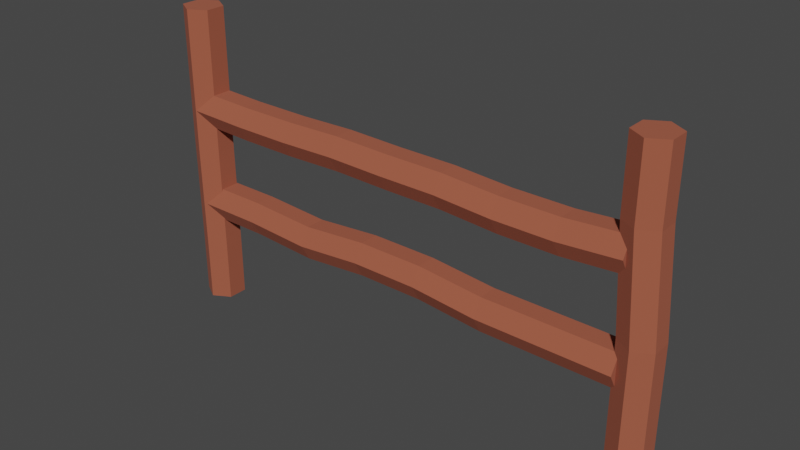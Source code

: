 # Source: fence_01.blend  (saved by Blender 3.6.13; exported with 4.5.12 LTS)
import bpy
from mathutils import Matrix  # noqa: F401  (used for matrix-valued properties, if any)

bpy.ops.wm.read_factory_settings(use_empty=True)
scene = bpy.context.scene
scene.name = 'Scene'

# ---- collections
col_collection = bpy.data.collections.new('Collection'); scene.collection.children.link(col_collection)

# ---- materials (node trees are filled in below, after node groups)
mat_material = bpy.data.materials.new('Material')
mat_material.alpha_threshold = 0.0
mat_material.use_transparent_shadow = False
mat_material.roughness = 0.5
mat_material.line_color = (0.0, 0.0, 0.0, 1.0)

# ---- material node trees
mat_material.use_nodes = True; mat_material.node_tree.nodes.clear()
_N = mat_material.node_tree.nodes; _L = mat_material.node_tree.links
n0 = _N.new('ShaderNodeOutputMaterial'); n0.name = 'Material Output'; n0.location = (300, 300)
n1 = _N.new('ShaderNodeBsdfPrincipled'); n1.name = 'Principled BSDF'; n1.location = (10, 300)
n1.distribution = 'GGX'
n1.subsurface_method = 'RANDOM_WALK_SKIN'
n1.inputs[0].default_value = (0.3616, 0.09369, 0.05025, 1.0)
n1.inputs[2].default_value = 1.0
n1.inputs[3].default_value = 1.45
n1.inputs[27].default_value = (0.0, 0.0, 0.0, 1.0)
n1.inputs[28].default_value = 1.0
_L.new(n1.outputs[0], n0.inputs[0])
n0.is_active_output = True

# ---- world
world_world = bpy.data.worlds.new('World'); scene.world = world_world
world_world.use_nodes = True; world_world.node_tree.nodes.clear()
_N = world_world.node_tree.nodes; _L = world_world.node_tree.links
n0 = _N.new('ShaderNodeOutputWorld'); n0.name = 'World Output'; n0.location = (300, 300)
n1 = _N.new('ShaderNodeBackground'); n1.name = 'Background'; n1.location = (10, 300)
n1.inputs[0].default_value = (0.05088, 0.05088, 0.05088, 1.0)
_L.new(n1.outputs[0], n0.inputs[0])
n0.is_active_output = True
world_world.color = (0.05088, 0.05088, 0.05088)
world_world.use_sun_shadow = False
world_world.sun_shadow_jitter_overblur = 0.0

# ---- meshes
me_cylinder = bpy.data.meshes.new('Cylinder')
me_cylinder.from_pydata([(-0.006249, 0.02309, -0.01435), (-0.007067, 0.023, 0.268), (0.009461, 0.01402, -0.01435), (0.008644, 0.01393, 0.268), (0.009461, -0.004116, -0.01435), (0.008644, -0.004215, 0.268), (-0.006249, -0.01319, -0.01435), (-0.007067, -0.01329, 0.268), (-0.02196, -0.004116, -0.01435), (-0.02278, -0.004215, 0.268), (-0.02196, 0.01402, -0.01435), (-0.02278, 0.01393, 0.268), (-0.006249, 0.02309, 0.04154), (-0.007067, 0.023, 0.1367), (0.008644, 0.01393, 0.1367), (0.009461, 0.01402, 0.04154), (0.008644, -0.004215, 0.1367), (0.009461, -0.004116, 0.04154), (-0.007067, -0.01329, 0.1367), (-0.006249, -0.01319, 0.04154), (-0.02278, -0.004215, 0.1367), (-0.02196, -0.004116, 0.04154), (-0.02278, 0.01393, 0.1367), (-0.02196, 0.01402, 0.04154)], [], [(13, 1, 3, 14), (14, 3, 5, 16), (16, 5, 7, 18), (18, 7, 9, 20), (3, 1, 11, 9, 7, 5), (20, 9, 11, 22), (22, 11, 1, 13), (0, 2, 4, 6, 8, 10), (10, 23, 12, 0), (23, 22, 13, 12), (8, 21, 23, 10), (21, 20, 22, 23), (6, 19, 21, 8), (19, 18, 20, 21), (4, 17, 19, 6), (17, 16, 18, 19), (2, 15, 17, 4), (15, 14, 16, 17), (0, 12, 15, 2), (12, 13, 14, 15)])
_uv = me_cylinder.uv_layers.new(name='UVMap')
_uv.uv.foreach_set('vector', [1.0, 0.7662, 1.0, 1.0, 0.8333, 1.0, 0.8333, 0.7662, 0.8333, 0.7662, 0.8333, 1.0, 0.6667, 1.0, 0.6667, 0.7662, 0.6667, 0.7662, 0.6667, 1.0, 0.5, 1.0, 0.5, 0.7662, 0.5, 0.7662, 0.5, 1.0, 0.3333, 1.0, 0.3333, 0.7662, 0.4578, 0.37, 0.25, 0.49, 0.04215, 0.37, 0.04215, 0.13, 0.25, 0.01, 0.4578, 0.13, 0.3333, 0.7662, 0.3333, 1.0, 0.1667, 1.0, 0.1667, 0.7662, 0.1667, 0.7662, 0.1667, 1.0, -8.941e-08, 1.0, -8.941e-08, 0.7662, 0.75, 0.49, 0.9578, 0.37, 0.9578, 0.13, 0.75, 0.01, 0.5422, 0.13, 0.5422, 0.37, 0.1667, 0.5, 0.1667, 0.5995, -8.941e-08, 0.5995, -8.941e-08, 0.5, 0.1667, 0.5995, 0.1667, 0.7662, -8.941e-08, 0.7662, -8.941e-08, 0.5995, 0.3333, 0.5, 0.3333, 0.5995, 0.1667, 0.5995, 0.1667, 0.5, 0.3333, 0.5995, 0.3333, 0.7662, 0.1667, 0.7662, 0.1667, 0.5995, 0.5, 0.5, 0.5, 0.5995, 0.3333, 0.5995, 0.3333, 0.5, 0.5, 0.5995, 0.5, 0.7662, 0.3333, 0.7662, 0.3333, 0.5995, 0.6667, 0.5, 0.6667, 0.5995, 0.5, 0.5995, 0.5, 0.5, 0.6667, 0.5995, 0.6667, 0.7662, 0.5, 0.7662, 0.5, 0.5995, 0.8333, 0.5, 0.8333, 0.5995, 0.6667, 0.5995, 0.6667, 0.5, 0.8333, 0.5995, 0.8333, 0.7662, 0.6667, 0.7662, 0.6667, 0.5995, 1.0, 0.5, 1.0, 0.5995, 0.8333, 0.5995, 0.8333, 0.5, 1.0, 0.5995, 1.0, 0.7662, 0.8333, 0.7662, 0.8333, 0.5995])
me_cylinder.materials.append(mat_material)
me_cylinder.update()
me_cylinder_001 = bpy.data.meshes.new('Cylinder.001')
me_cylinder_001.from_pydata([(-0.006346, 0.02269, 0.1758), (0.4232, 0.02269, 0.1758), (-0.006346, 0.01373, 0.1603), (0.4232, 0.01373, 0.1603), (-0.006346, -0.004184, 0.1603), (0.4232, -0.004184, 0.1603), (-0.006346, -0.01314, 0.1758), (0.4232, -0.01314, 0.1758), (-0.006346, -0.004184, 0.1914), (0.4232, -0.004184, 0.1914), (-0.006346, 0.01373, 0.1914), (0.4232, 0.01373, 0.1914), (0.04829, 0.02241, 0.1745), (0.102, 0.02241, 0.1745), (0.1547, 0.02269, 0.1758), (0.2075, 0.02251, 0.1749), (0.2612, 0.02251, 0.1749), (0.3149, 0.02196, 0.1721), (0.3686, 0.02196, 0.1721), (0.3686, 0.013, 0.1566), (0.3149, 0.013, 0.1566), (0.2612, 0.01355, 0.1594), (0.2075, 0.01355, 0.1594), (0.1547, 0.01373, 0.1603), (0.102, 0.01345, 0.1589), (0.04829, 0.01345, 0.1589), (0.3686, -0.00492, 0.1566), (0.3149, -0.00492, 0.1566), (0.2612, -0.004366, 0.1594), (0.2075, -0.004366, 0.1594), (0.1547, -0.004184, 0.1603), (0.102, -0.004464, 0.1589), (0.04829, -0.004464, 0.1589), (0.3686, -0.01388, 0.1721), (0.3149, -0.01388, 0.1721), (0.2612, -0.01332, 0.1749), (0.2075, -0.01332, 0.1749), (0.1547, -0.01314, 0.1758), (0.102, -0.01342, 0.1745), (0.04829, -0.01342, 0.1745), (0.3686, -0.00492, 0.1877), (0.3149, -0.00492, 0.1877), (0.2612, -0.004366, 0.1904), (0.2075, -0.004366, 0.1904), (0.1547, -0.004184, 0.1914), (0.102, -0.004464, 0.19), (0.04829, -0.004464, 0.19), (0.3686, 0.013, 0.1877), (0.3149, 0.013, 0.1877), (0.2612, 0.01355, 0.1904), (0.2075, 0.01355, 0.1904), (0.1547, 0.01373, 0.1914), (0.102, 0.01345, 0.19), (0.04829, 0.01345, 0.19), (-0.007596, 0.02387, 0.08424), (0.4232, 0.02269, 0.08171), (-0.007596, 0.01492, 0.06872), (0.4232, 0.01373, 0.06619), (-0.007596, -0.003001, 0.06872), (0.4232, -0.004184, 0.06619), (-0.007596, -0.01196, 0.08424), (0.4232, -0.01314, 0.08171), (-0.007596, -0.003001, 0.09975), (0.4232, -0.004184, 0.09723), (-0.007596, 0.01492, 0.09975), (0.4232, 0.01373, 0.09723), (0.05558, 0.02387, 0.08424), (0.1182, 0.02269, 0.08171), (0.179, 0.02404, 0.08621), (0.2403, 0.02404, 0.08621), (0.3023, 0.02269, 0.08171), (0.3637, 0.02269, 0.08171), (0.3637, 0.01373, 0.06619), (0.3023, 0.01373, 0.06619), (0.2403, 0.01508, 0.07069), (0.179, 0.01508, 0.07069), (0.1182, 0.01373, 0.06619), (0.05558, 0.01492, 0.06872), (0.3637, -0.004184, 0.06619), (0.3023, -0.004184, 0.06619), (0.2403, -0.00284, 0.07069), (0.179, -0.00284, 0.07069), (0.1182, -0.004184, 0.06619), (0.05558, -0.003001, 0.06872), (0.3637, -0.01314, 0.08171), (0.3023, -0.01314, 0.08171), (0.2403, -0.0118, 0.08621), (0.179, -0.0118, 0.08621), (0.1182, -0.01314, 0.08171), (0.05558, -0.01196, 0.08424), (0.3637, -0.004184, 0.09723), (0.3023, -0.004184, 0.09723), (0.2403, -0.00284, 0.1017), (0.179, -0.00284, 0.1017), (0.1182, -0.004184, 0.09723), (0.05558, -0.003001, 0.09975), (0.3637, 0.01373, 0.09723), (0.3023, 0.01373, 0.09723), (0.2403, 0.01508, 0.1017), (0.179, 0.01508, 0.1017), (0.1182, 0.01373, 0.09723), (0.05558, 0.01492, 0.09975)], [], [(18, 1, 3, 19), (19, 3, 5, 26), (26, 5, 7, 33), (33, 7, 9, 40), (3, 1, 11, 9, 7, 5), (40, 9, 11, 47), (47, 11, 1, 18), (0, 2, 4, 6, 8, 10), (10, 53, 12, 0), (53, 52, 13, 12), (52, 51, 14, 13), (51, 50, 15, 14), (50, 49, 16, 15), (49, 48, 17, 16), (48, 47, 18, 17), (8, 46, 53, 10), (46, 45, 52, 53), (45, 44, 51, 52), (44, 43, 50, 51), (43, 42, 49, 50), (42, 41, 48, 49), (41, 40, 47, 48), (6, 39, 46, 8), (39, 38, 45, 46), (38, 37, 44, 45), (37, 36, 43, 44), (36, 35, 42, 43), (35, 34, 41, 42), (34, 33, 40, 41), (4, 32, 39, 6), (32, 31, 38, 39), (31, 30, 37, 38), (30, 29, 36, 37), (29, 28, 35, 36), (28, 27, 34, 35), (27, 26, 33, 34), (2, 25, 32, 4), (25, 24, 31, 32), (24, 23, 30, 31), (23, 22, 29, 30), (22, 21, 28, 29), (21, 20, 27, 28), (20, 19, 26, 27), (0, 12, 25, 2), (12, 13, 24, 25), (13, 14, 23, 24), (14, 15, 22, 23), (15, 16, 21, 22), (16, 17, 20, 21), (17, 18, 19, 20), (71, 55, 57, 72), (72, 57, 59, 78), (78, 59, 61, 84), (84, 61, 63, 90), (57, 55, 65, 63, 61, 59), (90, 63, 65, 96), (96, 65, 55, 71), (54, 56, 58, 60, 62, 64), (64, 101, 66, 54), (101, 100, 67, 66), (100, 99, 68, 67), (99, 98, 69, 68), (98, 97, 70, 69), (97, 96, 71, 70), (62, 95, 101, 64), (95, 94, 100, 101), (94, 93, 99, 100), (93, 92, 98, 99), (92, 91, 97, 98), (91, 90, 96, 97), (60, 89, 95, 62), (89, 88, 94, 95), (88, 87, 93, 94), (87, 86, 92, 93), (86, 85, 91, 92), (85, 84, 90, 91), (58, 83, 89, 60), (83, 82, 88, 89), (82, 81, 87, 88), (81, 80, 86, 87), (80, 79, 85, 86), (79, 78, 84, 85), (56, 77, 83, 58), (77, 76, 82, 83), (76, 75, 81, 82), (75, 74, 80, 81), (74, 73, 79, 80), (73, 72, 78, 79), (54, 66, 77, 56), (66, 67, 76, 77), (67, 68, 75, 76), (68, 69, 74, 75), (69, 70, 73, 74), (70, 71, 72, 73)])
_uv = me_cylinder_001.uv_layers.new(name='UVMap')
_uv.uv.foreach_set('vector', [1.0, 0.9375, 1.0, 1.0, 0.8333, 1.0, 0.8333, 0.9375, 0.8333, 0.9375, 0.8333, 1.0, 0.6667, 1.0, 0.6667, 0.9375, 0.6667, 0.9375, 0.6667, 1.0, 0.5, 1.0, 0.5, 0.9375, 0.5, 0.9375, 0.5, 1.0, 0.3333, 1.0, 0.3333, 0.9375, 0.4578, 0.37, 0.25, 0.49, 0.04215, 0.37, 0.04215, 0.13, 0.25, 0.01, 0.4578, 0.13, 0.3333, 0.9375, 0.3333, 1.0, 0.1667, 1.0, 0.1667, 0.9375, 0.1667, 0.9375, 0.1667, 1.0, -8.941e-08, 1.0, -8.941e-08, 0.9375, 0.75, 0.49, 0.9578, 0.37, 0.9578, 0.13, 0.75, 0.01, 0.5422, 0.13, 0.5422, 0.37, 0.1667, 0.5, 0.1667, 0.5625, -8.941e-08, 0.5625, -8.941e-08, 0.5, 0.1667, 0.5625, 0.1667, 0.625, -8.941e-08, 0.625, -8.941e-08, 0.5625, 0.1667, 0.625, 0.1667, 0.6875, -8.941e-08, 0.6875, -8.941e-08, 0.625, 0.1667, 0.6875, 0.1667, 0.75, -8.941e-08, 0.75, -8.941e-08, 0.6875, 0.1667, 0.75, 0.1667, 0.8125, -8.941e-08, 0.8125, -8.941e-08, 0.75, 0.1667, 0.8125, 0.1667, 0.875, -8.941e-08, 0.875, -8.941e-08, 0.8125, 0.1667, 0.875, 0.1667, 0.9375, -8.941e-08, 0.9375, -8.941e-08, 0.875, 0.3333, 0.5, 0.3333, 0.5625, 0.1667, 0.5625, 0.1667, 0.5, 0.3333, 0.5625, 0.3333, 0.625, 0.1667, 0.625, 0.1667, 0.5625, 0.3333, 0.625, 0.3333, 0.6875, 0.1667, 0.6875, 0.1667, 0.625, 0.3333, 0.6875, 0.3333, 0.75, 0.1667, 0.75, 0.1667, 0.6875, 0.3333, 0.75, 0.3333, 0.8125, 0.1667, 0.8125, 0.1667, 0.75, 0.3333, 0.8125, 0.3333, 0.875, 0.1667, 0.875, 0.1667, 0.8125, 0.3333, 0.875, 0.3333, 0.9375, 0.1667, 0.9375, 0.1667, 0.875, 0.5, 0.5, 0.5, 0.5625, 0.3333, 0.5625, 0.3333, 0.5, 0.5, 0.5625, 0.5, 0.625, 0.3333, 0.625, 0.3333, 0.5625, 0.5, 0.625, 0.5, 0.6875, 0.3333, 0.6875, 0.3333, 0.625, 0.5, 0.6875, 0.5, 0.75, 0.3333, 0.75, 0.3333, 0.6875, 0.5, 0.75, 0.5, 0.8125, 0.3333, 0.8125, 0.3333, 0.75, 0.5, 0.8125, 0.5, 0.875, 0.3333, 0.875, 0.3333, 0.8125, 0.5, 0.875, 0.5, 0.9375, 0.3333, 0.9375, 0.3333, 0.875, 0.6667, 0.5, 0.6667, 0.5625, 0.5, 0.5625, 0.5, 0.5, 0.6667, 0.5625, 0.6667, 0.625, 0.5, 0.625, 0.5, 0.5625, 0.6667, 0.625, 0.6667, 0.6875, 0.5, 0.6875, 0.5, 0.625, 0.6667, 0.6875, 0.6667, 0.75, 0.5, 0.75, 0.5, 0.6875, 0.6667, 0.75, 0.6667, 0.8125, 0.5, 0.8125, 0.5, 0.75, 0.6667, 0.8125, 0.6667, 0.875, 0.5, 0.875, 0.5, 0.8125, 0.6667, 0.875, 0.6667, 0.9375, 0.5, 0.9375, 0.5, 0.875, 0.8333, 0.5, 0.8333, 0.5625, 0.6667, 0.5625, 0.6667, 0.5, 0.8333, 0.5625, 0.8333, 0.625, 0.6667, 0.625, 0.6667, 0.5625, 0.8333, 0.625, 0.8333, 0.6875, 0.6667, 0.6875, 0.6667, 0.625, 0.8333, 0.6875, 0.8333, 0.75, 0.6667, 0.75, 0.6667, 0.6875, 0.8333, 0.75, 0.8333, 0.8125, 0.6667, 0.8125, 0.6667, 0.75, 0.8333, 0.8125, 0.8333, 0.875, 0.6667, 0.875, 0.6667, 0.8125, 0.8333, 0.875, 0.8333, 0.9375, 0.6667, 0.9375, 0.6667, 0.875, 1.0, 0.5, 1.0, 0.5625, 0.8333, 0.5625, 0.8333, 0.5, 1.0, 0.5625, 1.0, 0.625, 0.8333, 0.625, 0.8333, 0.5625, 1.0, 0.625, 1.0, 0.6875, 0.8333, 0.6875, 0.8333, 0.625, 1.0, 0.6875, 1.0, 0.75, 0.8333, 0.75, 0.8333, 0.6875, 1.0, 0.75, 1.0, 0.8125, 0.8333, 0.8125, 0.8333, 0.75, 1.0, 0.8125, 1.0, 0.875, 0.8333, 0.875, 0.8333, 0.8125, 1.0, 0.875, 1.0, 0.9375, 0.8333, 0.9375, 0.8333, 0.875, 1.0, 0.9307, 1.0, 1.0, 0.8333, 1.0, 0.8333, 0.9307, 0.8333, 0.9307, 0.8333, 1.0, 0.6667, 1.0, 0.6667, 0.9307, 0.6667, 0.9307, 0.6667, 1.0, 0.5, 1.0, 0.5, 0.9307, 0.5, 0.9307, 0.5, 1.0, 0.3333, 1.0, 0.3333, 0.9307, 0.4578, 0.37, 0.25, 0.49, 0.04215, 0.37, 0.04215, 0.13, 0.25, 0.01, 0.4578, 0.13, 0.3333, 0.9307, 0.3333, 1.0, 0.1667, 1.0, 0.1667, 0.9307, 0.1667, 0.9307, 0.1667, 1.0, -8.941e-08, 1.0, -8.941e-08, 0.9307, 0.75, 0.49, 0.9578, 0.37, 0.9578, 0.13, 0.75, 0.01, 0.5422, 0.13, 0.5422, 0.37, 0.1667, 0.5, 0.1667, 0.5735, -8.941e-08, 0.5735, -8.941e-08, 0.5, 0.1667, 0.5735, 0.1667, 0.645, -8.941e-08, 0.645, -8.941e-08, 0.5735, 0.1667, 0.645, 0.1667, 0.7164, -8.941e-08, 0.7164, -8.941e-08, 0.645, 0.1667, 0.7164, 0.1667, 0.7878, -8.941e-08, 0.7878, -8.941e-08, 0.7164, 0.1667, 0.7878, 0.1667, 0.8593, -8.941e-08, 0.8593, -8.941e-08, 0.7878, 0.1667, 0.8593, 0.1667, 0.9307, -8.941e-08, 0.9307, -8.941e-08, 0.8593, 0.3333, 0.5, 0.3333, 0.5735, 0.1667, 0.5735, 0.1667, 0.5, 0.3333, 0.5735, 0.3333, 0.645, 0.1667, 0.645, 0.1667, 0.5735, 0.3333, 0.645, 0.3333, 0.7164, 0.1667, 0.7164, 0.1667, 0.645, 0.3333, 0.7164, 0.3333, 0.7878, 0.1667, 0.7878, 0.1667, 0.7164, 0.3333, 0.7878, 0.3333, 0.8593, 0.1667, 0.8593, 0.1667, 0.7878, 0.3333, 0.8593, 0.3333, 0.9307, 0.1667, 0.9307, 0.1667, 0.8593, 0.5, 0.5, 0.5, 0.5735, 0.3333, 0.5735, 0.3333, 0.5, 0.5, 0.5735, 0.5, 0.645, 0.3333, 0.645, 0.3333, 0.5735, 0.5, 0.645, 0.5, 0.7164, 0.3333, 0.7164, 0.3333, 0.645, 0.5, 0.7164, 0.5, 0.7878, 0.3333, 0.7878, 0.3333, 0.7164, 0.5, 0.7878, 0.5, 0.8593, 0.3333, 0.8593, 0.3333, 0.7878, 0.5, 0.8593, 0.5, 0.9307, 0.3333, 0.9307, 0.3333, 0.8593, 0.6667, 0.5, 0.6667, 0.5735, 0.5, 0.5735, 0.5, 0.5, 0.6667, 0.5735, 0.6667, 0.645, 0.5, 0.645, 0.5, 0.5735, 0.6667, 0.645, 0.6667, 0.7164, 0.5, 0.7164, 0.5, 0.645, 0.6667, 0.7164, 0.6667, 0.7878, 0.5, 0.7878, 0.5, 0.7164, 0.6667, 0.7878, 0.6667, 0.8593, 0.5, 0.8593, 0.5, 0.7878, 0.6667, 0.8593, 0.6667, 0.9307, 0.5, 0.9307, 0.5, 0.8593, 0.8333, 0.5, 0.8333, 0.5735, 0.6667, 0.5735, 0.6667, 0.5, 0.8333, 0.5735, 0.8333, 0.645, 0.6667, 0.645, 0.6667, 0.5735, 0.8333, 0.645, 0.8333, 0.7164, 0.6667, 0.7164, 0.6667, 0.645, 0.8333, 0.7164, 0.8333, 0.7878, 0.6667, 0.7878, 0.6667, 0.7164, 0.8333, 0.7878, 0.8333, 0.8593, 0.6667, 0.8593, 0.6667, 0.7878, 0.8333, 0.8593, 0.8333, 0.9307, 0.6667, 0.9307, 0.6667, 0.8593, 1.0, 0.5, 1.0, 0.5735, 0.8333, 0.5735, 0.8333, 0.5, 1.0, 0.5735, 1.0, 0.645, 0.8333, 0.645, 0.8333, 0.5735, 1.0, 0.645, 1.0, 0.7164, 0.8333, 0.7164, 0.8333, 0.645, 1.0, 0.7164, 1.0, 0.7878, 0.8333, 0.7878, 0.8333, 0.7164, 1.0, 0.7878, 1.0, 0.8593, 0.8333, 0.8593, 0.8333, 0.7878, 1.0, 0.8593, 1.0, 0.9307, 0.8333, 0.9307, 0.8333, 0.8593])
me_cylinder_001.materials.append(mat_material)
me_cylinder_001.update()
me_cylinder_003 = bpy.data.meshes.new('Cylinder.003')
me_cylinder_003.from_pydata([(0.4349, 0.02314, -0.01435), (0.4288, 0.02325, 0.266), (0.4506, 0.01407, -0.01435), (0.4446, 0.01418, 0.266), (0.4506, -0.004074, -0.01435), (0.4446, -0.003965, 0.266), (0.4349, -0.01314, -0.01435), (0.4288, -0.01304, 0.266), (0.4192, -0.004074, -0.01435), (0.4131, -0.003965, 0.266), (0.4192, 0.01407, -0.01435), (0.4131, 0.01418, 0.266), (0.4349, 0.02314, 0.1079), (0.4288, 0.02325, 0.201), (0.4446, 0.01418, 0.201), (0.4506, 0.01407, 0.1079), (0.4446, -0.003965, 0.201), (0.4506, -0.004074, 0.1079), (0.4288, -0.01304, 0.201), (0.4349, -0.01314, 0.1079), (0.4131, -0.003965, 0.201), (0.4192, -0.004074, 0.1079), (0.4131, 0.01418, 0.201), (0.4192, 0.01407, 0.1079)], [], [(13, 1, 3, 14), (14, 3, 5, 16), (16, 5, 7, 18), (18, 7, 9, 20), (3, 1, 11, 9, 7, 5), (20, 9, 11, 22), (22, 11, 1, 13), (0, 2, 4, 6, 8, 10), (10, 23, 12, 0), (23, 22, 13, 12), (8, 21, 23, 10), (21, 20, 22, 23), (6, 19, 21, 8), (19, 18, 20, 21), (4, 17, 19, 6), (17, 16, 18, 19), (2, 15, 17, 4), (15, 14, 16, 17), (0, 12, 15, 2), (12, 13, 14, 15)])
_uv = me_cylinder_003.uv_layers.new(name='UVMap')
_uv.uv.foreach_set('vector', [1.0, 0.8844, 1.0, 1.0, 0.8333, 1.0, 0.8333, 0.8844, 0.8333, 0.8844, 0.8333, 1.0, 0.6667, 1.0, 0.6667, 0.8844, 0.6667, 0.8844, 0.6667, 1.0, 0.5, 1.0, 0.5, 0.8844, 0.5, 0.8844, 0.5, 1.0, 0.3333, 1.0, 0.3333, 0.8844, 0.4578, 0.37, 0.25, 0.49, 0.04215, 0.37, 0.04215, 0.13, 0.25, 0.01, 0.4578, 0.13, 0.3333, 0.8844, 0.3333, 1.0, 0.1667, 1.0, 0.1667, 0.8844, 0.1667, 0.8844, 0.1667, 1.0, -8.941e-08, 1.0, -8.941e-08, 0.8844, 0.75, 0.49, 0.9578, 0.37, 0.9578, 0.13, 0.75, 0.01, 0.5422, 0.13, 0.5422, 0.37, 0.1667, 0.5, 0.1667, 0.7177, -8.941e-08, 0.7177, -8.941e-08, 0.5, 0.1667, 0.7177, 0.1667, 0.8844, -8.941e-08, 0.8844, -8.941e-08, 0.7177, 0.3333, 0.5, 0.3333, 0.7177, 0.1667, 0.7177, 0.1667, 0.5, 0.3333, 0.7177, 0.3333, 0.8844, 0.1667, 0.8844, 0.1667, 0.7177, 0.5, 0.5, 0.5, 0.7177, 0.3333, 0.7177, 0.3333, 0.5, 0.5, 0.7177, 0.5, 0.8844, 0.3333, 0.8844, 0.3333, 0.7177, 0.6667, 0.5, 0.6667, 0.7177, 0.5, 0.7177, 0.5, 0.5, 0.6667, 0.7177, 0.6667, 0.8844, 0.5, 0.8844, 0.5, 0.7177, 0.8333, 0.5, 0.8333, 0.7177, 0.6667, 0.7177, 0.6667, 0.5, 0.8333, 0.7177, 0.8333, 0.8844, 0.6667, 0.8844, 0.6667, 0.7177, 1.0, 0.5, 1.0, 0.7177, 0.8333, 0.7177, 0.8333, 0.5, 1.0, 0.7177, 1.0, 0.8844, 0.8333, 0.8844, 0.8333, 0.7177])
me_cylinder_003.materials.append(mat_material)
me_cylinder_003.update()

# ---- objects
ob_fence_post_l = bpy.data.objects.new('Fence_Post-L', me_cylinder)
ob_fence_bars = bpy.data.objects.new('Fence_Bars', me_cylinder_001)
ob_fence_post_r = bpy.data.objects.new('Fence_Post-R', me_cylinder_003)

# ---- transforms, parenting, visibility, modifiers, constraints
ob_fence_post_l.location = (-0.2125, 0.0, 0.01376)
ob_fence_bars.location = (-0.2125, 0.0, 0.01376)
ob_fence_post_r.location = (-0.2125, 0.0, 0.01376)

# ---- collection membership
col_collection.objects.link(ob_fence_post_l)
col_collection.objects.link(ob_fence_bars)
col_collection.objects.link(ob_fence_post_r)

# ---- scene / render settings (as saved in the file)
scene.frame_start = 1; scene.frame_end = 250; scene.frame_set(1)
scene.render.engine = 'BLENDER_EEVEE_NEXT'
scene.cycles.sampling_pattern = 'TABULATED_SOBOL'
scene.view_settings.view_transform = 'Filmic'
bpy.context.view_layer.update()

# ---- added for rendering (the .blend has no active camera and no usable light): camera, sun
cam_auto = bpy.data.cameras.new('AutoCamera')
cam_auto.lens = 50.0
cam_auto.sensor_width = 36.0
cam_auto.clip_end = 1000.0
ob_auto_camera = bpy.data.objects.new('AutoCamera', cam_auto)
scene.collection.objects.link(ob_auto_camera)
ob_auto_camera.location = (0.512607, -0.608383, 0.549578)
ob_auto_camera.rotation_euler = (1.09748, -7.21219e-08, 0.694738)
scene.camera = ob_auto_camera
light_auto_sun = bpy.data.lights.new('AutoSun', 'SUN')
light_auto_sun.energy = 3.0
light_auto_sun.angle = 0.0523599
ob_auto_sun = bpy.data.objects.new('AutoSun', light_auto_sun)
scene.collection.objects.link(ob_auto_sun)
ob_auto_sun.rotation_euler = (0.872665, 0.174533, 0.523599)
bpy.context.view_layer.update()
